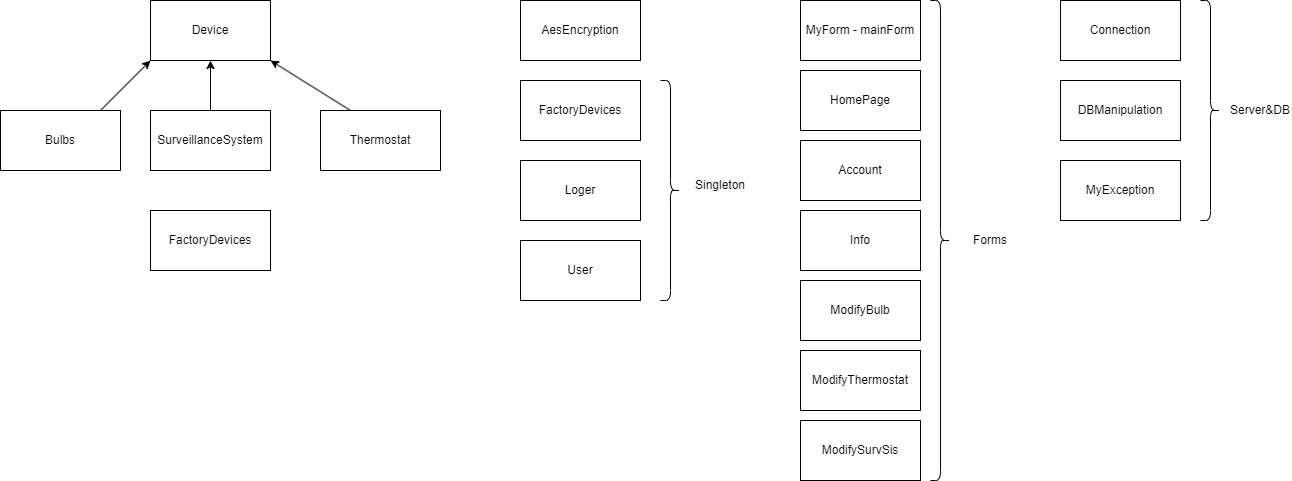

The diagram above was exported from draw.io. Its source (the exported page's mxGraphModel, read from the mxfile embedded in the PNG):
<mxGraphModel dx="1313" dy="686" grid="1" gridSize="10" guides="1" tooltips="1" connect="1" arrows="1" fold="1" page="1" pageScale="1" pageWidth="1100" pageHeight="850" background="none" math="0" shadow="0">
  <root>
    <mxCell id="0" />
    <mxCell id="1" parent="0" />
    <mxCell id="-_yjmnIwMDq04VhDBXBS-1" value="Device" style="rounded=0;whiteSpace=wrap;html=1;" vertex="1" parent="1">
      <mxGeometry x="160" y="110" width="120" height="60" as="geometry" />
    </mxCell>
    <mxCell id="-_yjmnIwMDq04VhDBXBS-2" value="Bulbs" style="rounded=0;whiteSpace=wrap;html=1;" vertex="1" parent="1">
      <mxGeometry x="10" y="220" width="120" height="60" as="geometry" />
    </mxCell>
    <mxCell id="-_yjmnIwMDq04VhDBXBS-3" value="SurveillanceSystem" style="rounded=0;whiteSpace=wrap;html=1;" vertex="1" parent="1">
      <mxGeometry x="160" y="220" width="120" height="60" as="geometry" />
    </mxCell>
    <mxCell id="-_yjmnIwMDq04VhDBXBS-4" value="Thermostat" style="rounded=0;whiteSpace=wrap;html=1;" vertex="1" parent="1">
      <mxGeometry x="330" y="220" width="120" height="60" as="geometry" />
    </mxCell>
    <mxCell id="-_yjmnIwMDq04VhDBXBS-6" value="" style="endArrow=classic;html=1;rounded=0;" edge="1" parent="1">
      <mxGeometry width="50" height="50" relative="1" as="geometry">
        <mxPoint x="110" y="220" as="sourcePoint" />
        <mxPoint x="160" y="170" as="targetPoint" />
      </mxGeometry>
    </mxCell>
    <mxCell id="-_yjmnIwMDq04VhDBXBS-8" value="" style="endArrow=classic;html=1;rounded=0;entryX=0.5;entryY=1;entryDx=0;entryDy=0;exitX=0.5;exitY=0;exitDx=0;exitDy=0;" edge="1" parent="1" source="-_yjmnIwMDq04VhDBXBS-3" target="-_yjmnIwMDq04VhDBXBS-1">
      <mxGeometry width="50" height="50" relative="1" as="geometry">
        <mxPoint x="195" y="220" as="sourcePoint" />
        <mxPoint x="245" y="170" as="targetPoint" />
      </mxGeometry>
    </mxCell>
    <mxCell id="-_yjmnIwMDq04VhDBXBS-9" value="" style="endArrow=classic;html=1;rounded=0;entryX=1;entryY=1;entryDx=0;entryDy=0;" edge="1" parent="1" target="-_yjmnIwMDq04VhDBXBS-1">
      <mxGeometry width="50" height="50" relative="1" as="geometry">
        <mxPoint x="360" y="220" as="sourcePoint" />
        <mxPoint x="410" y="170" as="targetPoint" />
      </mxGeometry>
    </mxCell>
    <mxCell id="-_yjmnIwMDq04VhDBXBS-10" value="FactoryDevices" style="rounded=0;whiteSpace=wrap;html=1;" vertex="1" parent="1">
      <mxGeometry x="160" y="320" width="120" height="60" as="geometry" />
    </mxCell>
    <mxCell id="-_yjmnIwMDq04VhDBXBS-11" value="AesEncryption" style="rounded=0;whiteSpace=wrap;html=1;" vertex="1" parent="1">
      <mxGeometry x="530" y="110" width="120" height="60" as="geometry" />
    </mxCell>
    <mxCell id="-_yjmnIwMDq04VhDBXBS-12" value="FactoryDevices" style="rounded=0;whiteSpace=wrap;html=1;" vertex="1" parent="1">
      <mxGeometry x="530" y="190" width="120" height="60" as="geometry" />
    </mxCell>
    <mxCell id="-_yjmnIwMDq04VhDBXBS-13" value="Loger" style="rounded=0;whiteSpace=wrap;html=1;" vertex="1" parent="1">
      <mxGeometry x="530" y="270" width="120" height="60" as="geometry" />
    </mxCell>
    <mxCell id="-_yjmnIwMDq04VhDBXBS-14" value="User" style="rounded=0;whiteSpace=wrap;html=1;" vertex="1" parent="1">
      <mxGeometry x="530" y="350" width="120" height="60" as="geometry" />
    </mxCell>
    <mxCell id="-_yjmnIwMDq04VhDBXBS-15" value="" style="shape=curlyBracket;whiteSpace=wrap;html=1;rounded=1;flipH=1;labelPosition=right;verticalLabelPosition=middle;align=left;verticalAlign=middle;" vertex="1" parent="1">
      <mxGeometry x="670" y="190" width="20" height="220" as="geometry" />
    </mxCell>
    <mxCell id="-_yjmnIwMDq04VhDBXBS-16" value="Singleton" style="text;html=1;strokeColor=none;fillColor=none;align=center;verticalAlign=middle;whiteSpace=wrap;rounded=0;" vertex="1" parent="1">
      <mxGeometry x="700" y="280" width="60" height="30" as="geometry" />
    </mxCell>
    <mxCell id="-_yjmnIwMDq04VhDBXBS-17" value="MyForm - mainForm" style="rounded=0;whiteSpace=wrap;html=1;" vertex="1" parent="1">
      <mxGeometry x="810" y="110" width="120" height="60" as="geometry" />
    </mxCell>
    <mxCell id="-_yjmnIwMDq04VhDBXBS-18" value="HomePage" style="rounded=0;whiteSpace=wrap;html=1;" vertex="1" parent="1">
      <mxGeometry x="810" y="180" width="120" height="60" as="geometry" />
    </mxCell>
    <mxCell id="-_yjmnIwMDq04VhDBXBS-19" value="Account" style="rounded=0;whiteSpace=wrap;html=1;" vertex="1" parent="1">
      <mxGeometry x="810" y="250" width="120" height="60" as="geometry" />
    </mxCell>
    <mxCell id="-_yjmnIwMDq04VhDBXBS-20" value="Info" style="rounded=0;whiteSpace=wrap;html=1;" vertex="1" parent="1">
      <mxGeometry x="810" y="320" width="120" height="60" as="geometry" />
    </mxCell>
    <mxCell id="-_yjmnIwMDq04VhDBXBS-21" value="ModifyBulb" style="rounded=0;whiteSpace=wrap;html=1;" vertex="1" parent="1">
      <mxGeometry x="810" y="390" width="120" height="60" as="geometry" />
    </mxCell>
    <mxCell id="-_yjmnIwMDq04VhDBXBS-22" value="ModifyThermostat" style="rounded=0;whiteSpace=wrap;html=1;" vertex="1" parent="1">
      <mxGeometry x="810" y="460" width="120" height="60" as="geometry" />
    </mxCell>
    <mxCell id="-_yjmnIwMDq04VhDBXBS-23" value="ModifySurvSis" style="rounded=0;whiteSpace=wrap;html=1;" vertex="1" parent="1">
      <mxGeometry x="810" y="530" width="120" height="60" as="geometry" />
    </mxCell>
    <mxCell id="-_yjmnIwMDq04VhDBXBS-24" value="" style="shape=curlyBracket;whiteSpace=wrap;html=1;rounded=1;flipH=1;labelPosition=right;verticalLabelPosition=middle;align=left;verticalAlign=middle;" vertex="1" parent="1">
      <mxGeometry x="940" y="110" width="20" height="480" as="geometry" />
    </mxCell>
    <mxCell id="-_yjmnIwMDq04VhDBXBS-25" value="Forms" style="text;html=1;strokeColor=none;fillColor=none;align=center;verticalAlign=middle;whiteSpace=wrap;rounded=0;" vertex="1" parent="1">
      <mxGeometry x="970" y="335" width="60" height="30" as="geometry" />
    </mxCell>
    <mxCell id="-_yjmnIwMDq04VhDBXBS-26" value="Connection" style="rounded=0;whiteSpace=wrap;html=1;" vertex="1" parent="1">
      <mxGeometry x="1070" y="110" width="120" height="60" as="geometry" />
    </mxCell>
    <mxCell id="-_yjmnIwMDq04VhDBXBS-27" value="DBManipulation" style="rounded=0;whiteSpace=wrap;html=1;" vertex="1" parent="1">
      <mxGeometry x="1070" y="190" width="120" height="60" as="geometry" />
    </mxCell>
    <mxCell id="-_yjmnIwMDq04VhDBXBS-28" value="MyException" style="rounded=0;whiteSpace=wrap;html=1;" vertex="1" parent="1">
      <mxGeometry x="1070" y="270" width="120" height="60" as="geometry" />
    </mxCell>
    <mxCell id="-_yjmnIwMDq04VhDBXBS-30" value="" style="shape=curlyBracket;whiteSpace=wrap;html=1;rounded=1;flipH=1;labelPosition=right;verticalLabelPosition=middle;align=left;verticalAlign=middle;" vertex="1" parent="1">
      <mxGeometry x="1210" y="110" width="20" height="220" as="geometry" />
    </mxCell>
    <mxCell id="-_yjmnIwMDq04VhDBXBS-31" value="Server&amp;amp;DB" style="text;html=1;strokeColor=none;fillColor=none;align=center;verticalAlign=middle;whiteSpace=wrap;rounded=0;" vertex="1" parent="1">
      <mxGeometry x="1240" y="205" width="60" height="30" as="geometry" />
    </mxCell>
  </root>
</mxGraphModel>